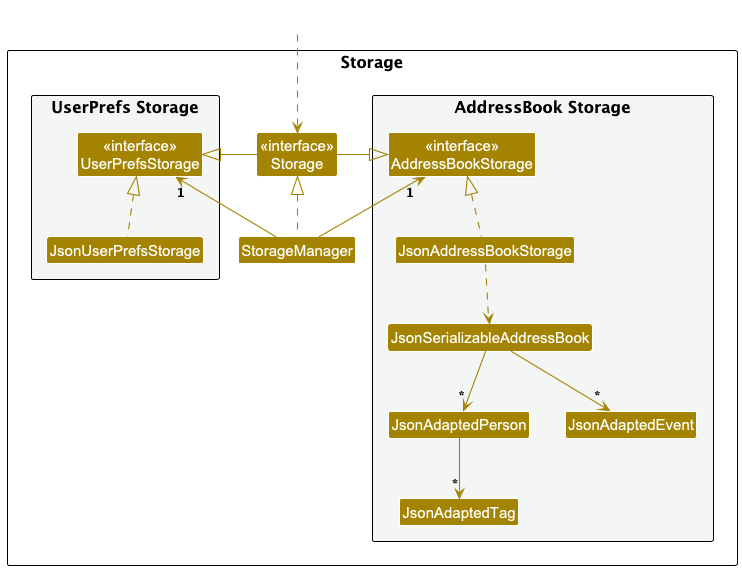

The diagram above was rendered by PlantUML. Its source (embedded in the PNG):
@startuml
!include style.puml
skinparam arrowThickness 1.1
skinparam arrowColor STORAGE_COLOR
skinparam classBackgroundColor STORAGE_COLOR

package Storage as StoragePackage {

package "UserPrefs Storage" #F4F6F6{
Class "<<interface>>\nUserPrefsStorage" as UserPrefsStorage
Class JsonUserPrefsStorage
}

Class "<<interface>>\nStorage" as Storage
Class StorageManager

package "AddressBook Storage" #F4F6F6{
Class "<<interface>>\nAddressBookStorage" as AddressBookStorage
Class JsonAddressBookStorage
Class JsonSerializableAddressBook
Class JsonAdaptedPerson
Class JsonAdaptedTag
Class JsonAdaptedEvent
}

}

Class HiddenOutside #FFFFFF
HiddenOutside ..> Storage

StorageManager .up.|> Storage
StorageManager -up-> "1" UserPrefsStorage
StorageManager -up-> "1" AddressBookStorage

Storage -left-|> UserPrefsStorage
Storage -right-|> AddressBookStorage

JsonUserPrefsStorage .up.|> UserPrefsStorage
JsonAddressBookStorage .up.|> AddressBookStorage
JsonAddressBookStorage ..> JsonSerializableAddressBook
JsonSerializableAddressBook --> "*" JsonAdaptedPerson
JsonSerializableAddressBook --> "*" JsonAdaptedEvent
JsonAdaptedPerson --> "*" JsonAdaptedTag

@enduml